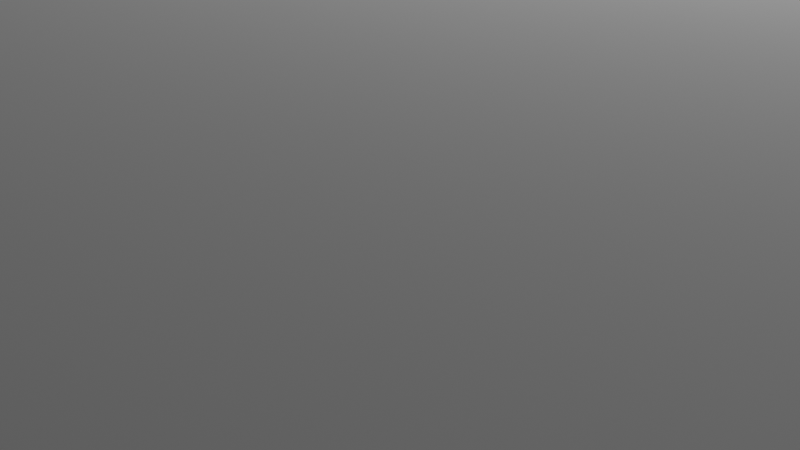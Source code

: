 # Source: docking-station.blend  (saved by Blender 4.0.36; exported with 4.5.12 LTS)
import bpy
from mathutils import Matrix  # noqa: F401  (used for matrix-valued properties, if any)

bpy.ops.wm.read_factory_settings(use_empty=True)
scene = bpy.context.scene
scene.name = 'Scene'

# ---- collections
col_collection_2 = bpy.data.collections.new('Collection 2'); scene.collection.children.link(col_collection_2)

# ---- materials (node trees are filled in below, after node groups)
mat_m_body = bpy.data.materials.new('m.body')
mat_m_body.alpha_threshold = 0.0
mat_m_body.use_transparent_shadow = False
mat_m_body.roughness = 0.5
mat_m_body.line_color = (0.0, 0.0, 0.0, 1.0)

# ---- material node trees
mat_m_body.use_nodes = True; mat_m_body.node_tree.nodes.clear()
_N = mat_m_body.node_tree.nodes; _L = mat_m_body.node_tree.links
n0 = _N.new('ShaderNodeOutputMaterial'); n0.name = 'Material Output'; n0.location = (426, 316)
n1 = _N.new('ShaderNodeBsdfPrincipled'); n1.name = 'Principled BSDF'; n1.location = (40, 302)
n1.inputs[0].default_value = (0.9757, 0.9757, 0.9757, 1.0)
n1.inputs[1].default_value = 0.2
n1.inputs[2].default_value = 0.2
n1.inputs[3].default_value = 1.45
_L.new(n1.outputs[0], n0.inputs[0])
n0.is_active_output = True

# ---- world
world_world = bpy.data.worlds.new('World'); scene.world = world_world
world_world.use_nodes = True; world_world.node_tree.nodes.clear()
_N = world_world.node_tree.nodes; _L = world_world.node_tree.links
n0 = _N.new('ShaderNodeOutputWorld'); n0.name = 'World Output'; n0.location = (300, 300)
n1 = _N.new('ShaderNodeBackground'); n1.name = 'Background'; n1.location = (10, 300)
n1.inputs[0].default_value = (0.05088, 0.05088, 0.05088, 1.0)
_L.new(n1.outputs[0], n0.inputs[0])
n0.is_active_output = True
world_world.color = (0.05088, 0.05088, 0.05088)
world_world.use_sun_shadow = False
world_world.sun_shadow_jitter_overblur = 0.0

# ---- cameras
cam_camera = bpy.data.cameras.new('Camera')
cam_camera.clip_end = 100.0
cam_camera.ortho_scale = 7.314

# ---- lights
light_light = bpy.data.lights.new('Light', 'POINT')
light_light.transmission_factor = 0.0
light_light.use_soft_falloff = False
light_light.energy = 1000.0
light_light.shadow_soft_size = 0.1
light_light.shadow_maximum_resolution = 0.006
light_light.use_absolute_resolution = True

# ---- meshes
me_cube_001 = bpy.data.meshes.new('Cube.001')
me_cube_001.from_pydata([(-0.5, -0.5, -0.5), (-0.5, -0.5, 0.5), (-0.5, 0.5, -0.5), (-0.5, 0.5, 0.5), (0.5, -0.5, -0.5), (0.5, -0.5, 0.5), (0.5, 0.5, -0.5), (0.5, 0.5, 0.5)], [], [(0, 1, 3, 2), (2, 3, 7, 6), (6, 7, 5, 4), (4, 5, 1, 0), (2, 6, 4, 0), (7, 3, 1, 5)])
_uv = me_cube_001.uv_layers.new(name='UVMap')
_uv.uv.foreach_set('vector', [0.375, 0.0, 0.625, 0.0, 0.625, 0.25, 0.375, 0.25, 0.375, 0.25, 0.625, 0.25, 0.625, 0.5, 0.375, 0.5, 0.375, 0.5, 0.625, 0.5, 0.625, 0.75, 0.375, 0.75, 0.375, 0.75, 0.625, 0.75, 0.625, 1.0, 0.375, 1.0, 0.125, 0.5, 0.375, 0.5, 0.375, 0.75, 0.125, 0.75, 0.625, 0.5, 0.875, 0.5, 0.875, 0.75, 0.625, 0.75])
me_cube_001.materials.append(mat_m_body)
me_cube_001.update()
me_cube_002 = bpy.data.meshes.new('Cube.002')
me_cube_002.from_pydata([(-0.5, -0.5, -0.5), (-0.5, -0.5, 0.5), (-0.5, 0.5, -0.5), (-0.5, 0.5, 0.5), (0.5, -0.5, -0.5), (0.5, -0.5, 0.5), (0.5, 0.5, -0.5), (0.5, 0.5, 0.5)], [], [(0, 1, 3, 2), (2, 3, 7, 6), (6, 7, 5, 4), (4, 5, 1, 0), (2, 6, 4, 0), (7, 3, 1, 5)])
_uv = me_cube_002.uv_layers.new(name='UVMap')
_uv.uv.foreach_set('vector', [0.375, 0.0, 0.625, 0.0, 0.625, 0.25, 0.375, 0.25, 0.375, 0.25, 0.625, 0.25, 0.625, 0.5, 0.375, 0.5, 0.375, 0.5, 0.625, 0.5, 0.625, 0.75, 0.375, 0.75, 0.375, 0.75, 0.625, 0.75, 0.625, 1.0, 0.375, 1.0, 0.125, 0.5, 0.375, 0.5, 0.375, 0.75, 0.125, 0.75, 0.625, 0.5, 0.875, 0.5, 0.875, 0.75, 0.625, 0.75])
me_cube_002.update()
me_cube_005 = bpy.data.meshes.new('Cube.005')
me_cube_005.from_pydata([(-0.5, -0.5, -0.5), (-0.5, -0.5, 0.5), (-0.5, 0.5, -0.5), (-0.5, 0.5, 0.5), (0.5, -0.5, -0.5), (0.5, -0.5, 0.5), (0.5, 0.5, -0.5), (0.5, 0.5, 0.5)], [], [(0, 1, 3, 2), (2, 3, 7, 6), (6, 7, 5, 4), (4, 5, 1, 0), (2, 6, 4, 0), (7, 3, 1, 5)])
_uv = me_cube_005.uv_layers.new(name='UVMap')
_uv.uv.foreach_set('vector', [0.375, 0.0, 0.625, 0.0, 0.625, 0.25, 0.375, 0.25, 0.375, 0.25, 0.625, 0.25, 0.625, 0.5, 0.375, 0.5, 0.375, 0.5, 0.625, 0.5, 0.625, 0.75, 0.375, 0.75, 0.375, 0.75, 0.625, 0.75, 0.625, 1.0, 0.375, 1.0, 0.125, 0.5, 0.375, 0.5, 0.375, 0.75, 0.125, 0.75, 0.625, 0.5, 0.875, 0.5, 0.875, 0.75, 0.625, 0.75])
me_cube_005.materials.append(mat_m_body)
me_cube_005.update()

# ---- objects
ob_light = bpy.data.objects.new('Light', light_light)
ob_camera = bpy.data.objects.new('Camera', cam_camera)
ob_cube = bpy.data.objects.new('Cube', me_cube_001)
ob_sub_cube = bpy.data.objects.new('sub.cube', me_cube_002)
ob_cube_001 = bpy.data.objects.new('Cube.001', me_cube_005)
ob_cube_006 = bpy.data.objects.new('Cube.006', me_cube_005)

# ---- transforms, parenting, visibility, modifiers, constraints
ob_light.location = (4.076, 1.005, 5.904)
ob_light.rotation_euler = (0.6503, 0.05522, 1.866)
ob_light.lock_rotations_4d = False
ob_light.empty_display_type = 'ARROWS'
ob_light.color = (0.0, 0.0, 0.0, 0.0)
ob_light.lineart.crease_threshold = 0.0
ob_camera.location = (7.359, -6.926, 4.958)
ob_camera.rotation_euler = (1.109, 0.0, 0.8149)
ob_camera.lock_rotations_4d = False
ob_camera.empty_display_type = 'ARROWS'
ob_camera.color = (0.0, 0.0, 0.0, 0.0)
ob_camera.display_type = 'WIRE'
ob_camera.lineart.crease_threshold = 0.0
ob_cube.location = (0.0, 0.0, -64.0)
ob_cube.scale = (512.0, 512.0, 128.0)
_m = ob_cube.modifiers.new('Boolean', 'BOOLEAN')
_m.object = ob_sub_cube
_m = ob_cube.modifiers.new('Bevel', 'BEVEL')
_m.width = 0.5
_m.width_pct = 0.5
_m.offset_type = 'PERCENT'
ob_sub_cube.location = (0.0, 0.0, -60.0)
ob_sub_cube.scale = (128.0, 128.0, 128.0)
ob_cube_001.location = (0.0, -88.36, -5.0)
ob_cube_001.scale = (126.0, 64.0, 8.0)
_m = ob_cube_001.modifiers.new('Bevel', 'BEVEL')
_m.width = 0.5
_m.width_pct = 0.5
_m.offset_type = 'PERCENT'
ob_cube_006.location = (0.0, 88.98, -5.0)
ob_cube_006.scale = (126.0, 64.0, 8.0)
_m = ob_cube_006.modifiers.new('Bevel', 'BEVEL')
_m.width = 0.5
_m.width_pct = 0.5
_m.offset_type = 'PERCENT'

# ---- collection membership
scene.collection.objects.link(ob_light)
scene.collection.objects.link(ob_camera)
col_collection_2.objects.link(ob_cube)
col_collection_2.objects.link(ob_sub_cube)
col_collection_2.objects.link(ob_cube_001)
col_collection_2.objects.link(ob_cube_006)

# ---- scene / render settings (as saved in the file)
scene.camera = ob_camera
scene.frame_start = 1; scene.frame_end = 250; scene.frame_set(2)
scene.render.engine = 'BLENDER_EEVEE_NEXT'
scene.cycles.sampling_pattern = 'TABULATED_SOBOL'
scene.eevee.use_gtao = True
bpy.context.view_layer.update()
